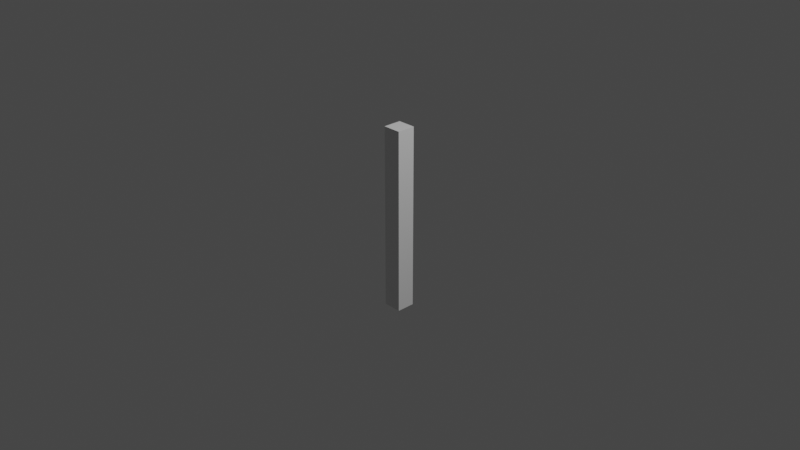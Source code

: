 # Source: bonetest.blend  (saved by Blender 2.82.7; exported with 4.5.12 LTS)
import bpy
from mathutils import Matrix  # noqa: F401  (used for matrix-valued properties, if any)

bpy.ops.wm.read_factory_settings(use_empty=True)
scene = bpy.context.scene
scene.name = 'Scene'

# ---- collections
col_collection = bpy.data.collections.new('Collection'); scene.collection.children.link(col_collection)

# ---- materials (node trees are filled in below, after node groups)
mat_material = bpy.data.materials.new('Material')
mat_material.alpha_threshold = 0.0
mat_material.use_transparent_shadow = False
mat_material.line_color = (0.0, 0.0, 0.0, 1.0)

# ---- material node trees
mat_material.use_nodes = True; mat_material.node_tree.nodes.clear()
_N = mat_material.node_tree.nodes; _L = mat_material.node_tree.links
n0 = _N.new('ShaderNodeOutputMaterial'); n0.name = 'Material Output'; n0.location = (300, 300)
n1 = _N.new('ShaderNodeBsdfPrincipled'); n1.name = 'Principled BSDF'; n1.location = (10, 300)
n1.distribution = 'GGX'
n1.subsurface_method = 'BURLEY'
n1.inputs[2].default_value = 0.4
n1.inputs[3].default_value = 1.45
n1.inputs[27].default_value = (0.0, 0.0, 0.0, 1.0)
n1.inputs[28].default_value = 1.0
_L.new(n1.outputs[0], n0.inputs[0])
n0.is_active_output = True

# ---- world
world_world = bpy.data.worlds.new('World'); scene.world = world_world
world_world.use_nodes = True; world_world.node_tree.nodes.clear()
_N = world_world.node_tree.nodes; _L = world_world.node_tree.links
n0 = _N.new('ShaderNodeOutputWorld'); n0.name = 'World Output'; n0.location = (300, 300)
n1 = _N.new('ShaderNodeBackground'); n1.name = 'Background'; n1.location = (10, 300)
n1.inputs[0].default_value = (0.05088, 0.05088, 0.05088, 1.0)
_L.new(n1.outputs[0], n0.inputs[0])
n0.is_active_output = True
world_world.color = (0.05088, 0.05088, 0.05088)
world_world.use_sun_shadow = False
world_world.sun_shadow_jitter_overblur = 0.0

# ---- cameras
cam_camera = bpy.data.cameras.new('Camera')
cam_camera.clip_end = 100.0
cam_camera.ortho_scale = 7.314

# ---- lights
light_light = bpy.data.lights.new('Light', 'POINT')
light_light.transmission_factor = 0.0
light_light.energy = 1000.0
light_light.shadow_soft_size = 0.1
light_light.shadow_maximum_resolution = 0.006
light_light.use_absolute_resolution = True

# ---- meshes
me_cube = bpy.data.meshes.new('Cube')
me_cube.from_pydata([(0.1, 0.1, 1.0), (0.1, 0.1, -1.0), (0.1, -0.1, 1.0), (0.1, -0.1, -1.0), (-0.1, 0.1, 1.0), (-0.1, 0.1, -1.0), (-0.1, -0.1, 1.0), (-0.1, -0.1, -1.0), (0.1, 0.1, 0.0), (-0.1, -0.1, 0.0), (0.1, -0.1, 0.0), (-0.1, 0.1, 0.0)], [], [(0, 4, 6, 2), (10, 2, 6, 9), (9, 6, 4, 11), (5, 1, 3, 7), (8, 0, 2, 10), (11, 4, 0, 8), (5, 11, 8, 1), (1, 8, 10, 3), (7, 9, 11, 5), (3, 10, 9, 7)])
_uv = me_cube.uv_layers.new(name='UVMap')
_uv.uv.foreach_set('vector', [0.625, 0.5, 0.875, 0.5, 0.875, 0.75, 0.625, 0.75, 0.5, 0.75, 0.625, 0.75, 0.625, 1.0, 0.5, 1.0, 0.5, 0.0, 0.625, 0.0, 0.625, 0.25, 0.5, 0.25, 0.125, 0.5, 0.375, 0.5, 0.375, 0.75, 0.125, 0.75, 0.5, 0.5, 0.625, 0.5, 0.625, 0.75, 0.5, 0.75, 0.5, 0.25, 0.625, 0.25, 0.625, 0.5, 0.5, 0.5, 0.375, 0.25, 0.5, 0.25, 0.5, 0.5, 0.375, 0.5, 0.375, 0.5, 0.5, 0.5, 0.5, 0.75, 0.375, 0.75, 0.375, 0.0, 0.5, 0.0, 0.5, 0.25, 0.375, 0.25, 0.375, 0.75, 0.5, 0.75, 0.5, 1.0, 0.375, 1.0])
me_cube.materials.append(mat_material)
me_cube.use_remesh_preserve_volume = False
me_cube.use_remesh_preserve_attributes = False
me_cube.use_mirror_vertex_groups = False
me_cube.update()
arm_armature = bpy.data.armatures.new('Armature')  # bones are not reproduced

# ---- objects
ob_cube = bpy.data.objects.new('Cube', me_cube)
ob_light = bpy.data.objects.new('Light', light_light)
ob_camera = bpy.data.objects.new('Camera', cam_camera)
ob_armature = bpy.data.objects.new('Armature', arm_armature)

# ---- transforms, parenting, visibility, modifiers, constraints
ob_cube.parent = ob_armature
ob_cube.location = (0.0, 0.0, 0.0)
ob_cube.lock_rotations_4d = False
ob_cube.empty_display_type = 'ARROWS'
ob_cube.lineart.crease_threshold = 0.0
_vg = ob_cube.vertex_groups.new(name='Bone')
for _i, _w in zip([1, 3, 5, 7, 8, 9, 10, 11], [0.9999, 0.9999, 0.9999, 0.9999, 0.9951, 0.9951, 0.9951, 0.9951]): _vg.add([_i], _w, 'REPLACE')
_vg = ob_cube.vertex_groups.new(name='Bone.001')
for _i, _w in zip([0, 2, 4, 6], [0.9889, 0.9894, 0.9894, 0.9889]): _vg.add([_i], _w, 'REPLACE')
_m = ob_cube.modifiers.new('Armature', 'ARMATURE')
_m.object = ob_armature
ob_light.location = (4.076, 1.005, 5.904)
ob_light.rotation_euler = (0.6503, 0.05522, 1.866)
ob_light.lock_rotations_4d = False
ob_light.empty_display_type = 'ARROWS'
ob_light.color = (0.0, 0.0, 0.0, 0.0)
ob_light.lineart.crease_threshold = 0.0
ob_camera.location = (7.359, -6.926, 4.958)
ob_camera.rotation_euler = (1.109, 0.0, 0.8149)
ob_camera.lock_rotations_4d = False
ob_camera.empty_display_type = 'ARROWS'
ob_camera.color = (0.0, 0.0, 0.0, 0.0)
ob_camera.display_type = 'WIRE'
ob_camera.lineart.crease_threshold = 0.0
ob_armature.location = (0.0, 0.0, 0.0)
ob_armature.show_in_front = True
ob_armature.lineart.crease_threshold = 0.0

# ---- collection membership
col_collection.objects.link(ob_cube)
col_collection.objects.link(ob_light)
col_collection.objects.link(ob_camera)
col_collection.objects.link(ob_armature)

# ---- scene / render settings (as saved in the file)
scene.camera = ob_camera
scene.frame_start = 0; scene.frame_end = 30; scene.frame_set(0)
scene.render.engine = 'BLENDER_EEVEE_NEXT'
scene.cycles.use_denoising = False
scene.cycles.samples = 128
scene.cycles.sampling_pattern = 'TABULATED_SOBOL'
scene.cycles.use_adaptive_sampling = False
scene.cycles.use_light_tree = False
scene.view_settings.view_transform = 'Filmic'
bpy.context.view_layer.update()
